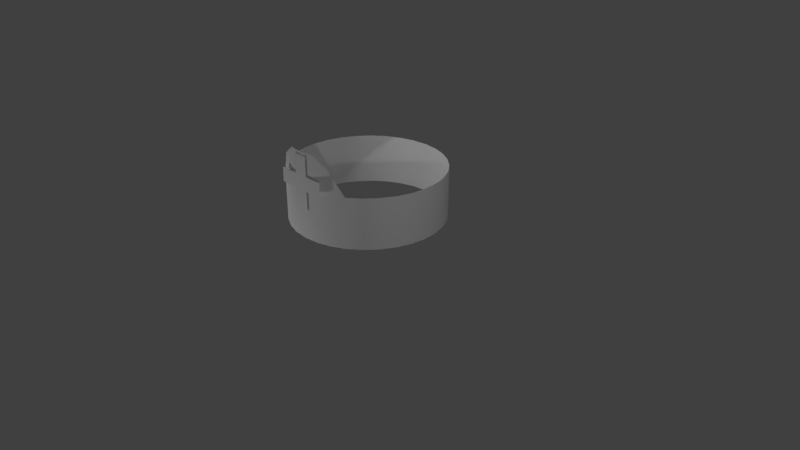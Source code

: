 # Source: Pharmacie_hat2.blend  (saved by Blender 2.79.0; exported with 4.5.12 LTS)
import bpy
from mathutils import Matrix  # noqa: F401  (used for matrix-valued properties, if any)

bpy.ops.wm.read_factory_settings(use_empty=True)
scene = bpy.context.scene
scene.name = 'Scene'

# ---- collections
col_collection_1 = bpy.data.collections.new('Collection 1'); scene.collection.children.link(col_collection_1)

# ---- materials (node trees are filled in below, after node groups)
mat_material_002 = bpy.data.materials.new('Material.002')
mat_material_002.alpha_threshold = 0.0
mat_material_002.use_transparent_shadow = False
mat_material_002.roughness = 0.5
mat_material_001 = bpy.data.materials.new('Material.001')
mat_material_001.alpha_threshold = 0.0
mat_material_001.use_transparent_shadow = False
mat_material_001.roughness = 0.5

# ---- material node trees

# ---- world
world_world = bpy.data.worlds.new('World'); scene.world = world_world
world_world.color = (0.05088, 0.05088, 0.05088)
world_world.use_sun_shadow = False
world_world.sun_shadow_jitter_overblur = 0.0
world_world.cycles.sampling_method = 'MANUAL'

# ---- cameras
cam_camera = bpy.data.cameras.new('Camera')
cam_camera.clip_end = 100.0
cam_camera.lens = 35.0
cam_camera.sensor_width = 32.0
cam_camera.sensor_height = 18.0
cam_camera.ortho_scale = 7.314
cam_camera.dof.focus_distance = 0.0
cam_camera.dof.aperture_fstop = 128.0

# ---- lights
light_lamp_004 = bpy.data.lights.new('Lamp.004', 'POINT')
light_lamp_004.transmission_factor = 0.0
light_lamp_004.cutoff_distance = 30.0
light_lamp_004.energy = 100.0
light_lamp_004.shadow_buffer_clip_start = 1.001
light_lamp_004.shadow_soft_size = 0.1
light_lamp_004.shadow_maximum_resolution = 0.006
light_lamp_004.use_absolute_resolution = True
light_lamp_003 = bpy.data.lights.new('Lamp.003', 'POINT')
light_lamp_003.transmission_factor = 0.0
light_lamp_003.cutoff_distance = 30.0
light_lamp_003.energy = 100.0
light_lamp_003.shadow_buffer_clip_start = 1.001
light_lamp_003.shadow_soft_size = 0.1
light_lamp_003.shadow_maximum_resolution = 0.006
light_lamp_003.use_absolute_resolution = True
light_lamp_002 = bpy.data.lights.new('Lamp.002', 'POINT')
light_lamp_002.transmission_factor = 0.0
light_lamp_002.cutoff_distance = 30.0
light_lamp_002.energy = 100.0
light_lamp_002.shadow_buffer_clip_start = 1.001
light_lamp_002.shadow_soft_size = 0.1
light_lamp_002.shadow_maximum_resolution = 0.006
light_lamp_002.use_absolute_resolution = True
light_lamp_001 = bpy.data.lights.new('Lamp.001', 'POINT')
light_lamp_001.transmission_factor = 0.0
light_lamp_001.cutoff_distance = 30.0
light_lamp_001.energy = 100.0
light_lamp_001.shadow_buffer_clip_start = 1.001
light_lamp_001.shadow_soft_size = 0.1
light_lamp_001.shadow_maximum_resolution = 0.006
light_lamp_001.use_absolute_resolution = True
light_lamp = bpy.data.lights.new('Lamp', 'POINT')
light_lamp.transmission_factor = 0.0
light_lamp.cutoff_distance = 30.0
light_lamp.energy = 100.0
light_lamp.shadow_buffer_clip_start = 1.001
light_lamp.shadow_soft_size = 0.1
light_lamp.shadow_maximum_resolution = 0.006
light_lamp.use_absolute_resolution = True

# ---- meshes
me_plane_001 = bpy.data.meshes.new('Plane.001')
me_plane_001.from_pydata([(-4.237, 1.399, 3.405), (-3.685, 1.399, 3.405), (-4.237, 3.399, 3.405), (-3.685, 3.399, 3.405), (-4.966, 2.675, 3.405), (-4.966, 2.124, 3.405), (-4.237, 2.675, 3.405), (-4.237, 2.124, 3.405), (-3.691, 2.68, 3.406), (-3.691, 2.129, 3.406), (-2.962, 2.68, 3.406), (-2.962, 2.129, 3.406)], [], [(0, 1, 3, 2), (4, 5, 7, 6), (8, 9, 11, 10)])
_uv = me_plane_001.uv_layers.new(name='UVMap')
_uv.uv.foreach_set('vector', [0.4863, 0.5164, 0.512, 0.517, 0.5115, 0.6564, 0.484, 0.6558, 0.4496, 0.6024, 0.4509, 0.564, 0.5464, 0.5661, 0.5469, 0.6045, 0.4496, 0.6024, 0.4509, 0.564, 0.5464, 0.5661, 0.5469, 0.6045])
me_plane_001.materials.append(mat_material_002)
me_plane_001.use_remesh_preserve_volume = False
me_plane_001.use_remesh_preserve_attributes = False
me_plane_001.use_mirror_vertex_groups = False
me_plane_001.update()
me_plane = bpy.data.meshes.new('Plane')
me_plane.from_pydata([], [], [])
_uv = me_plane.uv_layers.new(name='UVMap')
_uv.uv.foreach_set('vector', [])
me_plane.materials.append(mat_material_002)
me_plane.use_remesh_preserve_volume = False
me_plane.use_remesh_preserve_attributes = False
me_plane.use_mirror_vertex_groups = False
me_plane.update()
me_cylinder = bpy.data.meshes.new('Cylinder')
me_cylinder.from_pydata([(-0.3827, 0.9239, 1.24), (-0.3827, 0.9239, 0.5879), (-0.5556, 0.8315, 1.24), (-0.5556, 0.8315, 0.5879), (-0.7071, 0.7071, 1.24), (-0.7071, 0.7071, 0.5879), (-0.8315, 0.5556, 1.24), (-0.8315, 0.5556, 0.5879), (-0.9239, 0.3827, 1.24), (-0.9239, 0.3827, 0.5879), (-0.9808, 0.1951, 1.24), (-0.9808, 0.1951, 0.5879), (-1.0, 9.656e-07, 1.24), (-1.0, 9.656e-07, 0.5879), (-0.9808, -0.1951, 1.24), (-0.9808, -0.1951, 0.5879), (-0.9239, -0.3827, 1.24), (-0.9239, -0.3827, 0.5879), (-0.8315, -0.5556, 1.24), (-0.8315, -0.5556, 0.5879), (-0.7071, -0.7071, 1.24), (-0.7071, -0.7071, 0.5879), (-0.5556, -0.8315, 1.239), (-0.5556, -0.8315, 0.5879), (-0.3827, -0.9239, 1.544), (-0.3827, -0.9239, 0.5879), (-0.1951, -0.9808, 1.68), (-0.1951, -0.9808, 0.5879), (-3.258e-07, -1.0, 1.68), (-3.258e-07, -1.0, 0.5879), (0.1951, -0.9808, 1.68), (0.1951, -0.9808, 0.5879), (0.3827, -0.9239, 1.544), (0.3827, -0.9239, 0.5879), (0.5556, -0.8315, 1.239), (0.5556, -0.8315, 0.5879), (0.7071, -0.7071, 1.24), (0.7071, -0.7071, 0.5879), (0.8315, -0.5556, 1.24), (0.8315, -0.5556, 0.5879), (0.9239, -0.3827, 1.24), (0.9239, -0.3827, 0.5879), (0.9808, -0.1951, 1.24), (0.9808, -0.1951, 0.5879), (1.0, 7.55e-08, 1.24), (1.0, 7.55e-08, 0.5879), (0.9808, 0.1951, 1.24), (0.9808, 0.1951, 0.5879), (0.9239, 0.3827, 1.24), (0.9239, 0.3827, 0.5879), (0.8315, 0.5556, 1.24), (0.8315, 0.5556, 0.5879), (0.7071, 0.7071, 1.24), (0.7071, 0.7071, 0.5879), (0.5556, 0.8315, 1.24), (0.5556, 0.8315, 0.5879), (0.3827, 0.9239, 1.24), (0.3827, 0.9239, 0.5879), (0.1951, 0.9808, 1.24), (0.1951, 0.9808, 0.5879), (0.0, 1.0, 1.24), (0.0, 1.0, 0.5879), (-0.1951, 0.9808, 0.5879), (-0.1951, 0.9808, 1.24), (-0.3827, -0.9239, 1.008), (-0.1951, -0.9808, 1.077), (-3.258e-07, -1.0, 1.077), (0.1951, -0.9808, 1.077), (0.3827, -0.9239, 1.008), (0.5556, -0.8315, 0.856), (0.7071, -0.7071, 0.914), (0.8315, -0.5556, 0.914), (0.9239, -0.3827, 0.914), (0.9808, -0.1951, 0.914), (1.0, 7.55e-08, 0.914), (0.9808, 0.1951, 0.914), (0.9239, 0.3827, 0.914), (0.8315, 0.5556, 0.914), (0.7071, 0.7071, 0.914), (0.5556, 0.8315, 0.914), (0.3827, 0.9239, 0.914), (0.1951, 0.9808, 0.914), (0.0, 1.0, 0.914), (-0.5556, -0.8315, 0.856), (-0.7071, -0.7071, 0.914), (-0.8315, -0.5556, 0.914), (-0.9239, -0.3827, 0.914), (-0.9808, -0.1951, 0.914), (-1.0, 9.656e-07, 0.914), (-0.9808, 0.1951, 0.914), (-0.9239, 0.3827, 0.914), (-0.8315, 0.5556, 0.914), (-0.7071, 0.7071, 0.914), (-0.5556, 0.8315, 0.914), (-0.3827, 0.9239, 0.914), (-0.1951, 0.9808, 0.914)], [], [(73, 42, 40, 72), (74, 44, 42, 73), (75, 46, 44, 74), (76, 48, 46, 75), (77, 50, 48, 76), (78, 52, 50, 77), (79, 54, 52, 78), (80, 56, 54, 79), (81, 58, 56, 80), (82, 60, 58, 81), (72, 40, 38, 71), (71, 38, 36, 70), (70, 36, 34, 69), (69, 34, 32, 68), (68, 32, 30, 67), (67, 30, 28, 66), (66, 28, 26, 65), (65, 26, 24, 64), (64, 24, 22, 83), (83, 22, 20, 84), (84, 20, 18, 85), (85, 18, 16, 86), (86, 16, 14, 87), (87, 14, 12, 88), (88, 12, 10, 89), (89, 10, 8, 90), (90, 8, 6, 91), (91, 6, 4, 92), (92, 4, 2, 93), (93, 2, 0, 94), (94, 0, 63, 95), (95, 63, 60, 82), (62, 95, 82, 61), (1, 94, 95, 62), (3, 93, 94, 1), (5, 92, 93, 3), (7, 91, 92, 5), (9, 90, 91, 7), (11, 89, 90, 9), (13, 88, 89, 11), (15, 87, 88, 13), (17, 86, 87, 15), (19, 85, 86, 17), (21, 84, 85, 19), (23, 83, 84, 21), (25, 64, 83, 23), (27, 65, 64, 25), (29, 66, 65, 27), (31, 67, 66, 29), (33, 68, 67, 31), (35, 69, 68, 33), (37, 70, 69, 35), (39, 71, 70, 37), (41, 72, 71, 39), (61, 82, 81, 59), (59, 81, 80, 57), (57, 80, 79, 55), (55, 79, 78, 53), (53, 78, 77, 51), (51, 77, 76, 49), (49, 76, 75, 47), (47, 75, 74, 45), (45, 74, 73, 43), (43, 73, 72, 41)])
me_cylinder.polygons.foreach_set('use_smooth', [True] * 64)
_uv = me_cylinder.uv_layers.new(name='UVMap')
_uv.uv.foreach_set('vector', [0.5792, 0.5491, 0.582, 0.6049, 0.6001, 0.5976, 0.5963, 0.539, 0.5585, 0.5573, 0.5603, 0.6108, 0.582, 0.6049, 0.5792, 0.5491, 0.535, 0.5637, 0.5359, 0.6153, 0.5603, 0.6108, 0.5585, 0.5573, 0.5095, 0.5684, 0.5095, 0.6186, 0.5359, 0.6153, 0.535, 0.5637, 0.4825, 0.5715, 0.4815, 0.6207, 0.5095, 0.6186, 0.5095, 0.5684, 0.4544, 0.573, 0.4523, 0.6217, 0.4815, 0.6207, 0.4825, 0.5715, 0.4254, 0.573, 0.4224, 0.6217, 0.4523, 0.6217, 0.4544, 0.573, 0.396, 0.5715, 0.3918, 0.6205, 0.4224, 0.6217, 0.4254, 0.573, 0.3663, 0.5685, 0.361, 0.6182, 0.3918, 0.6205, 0.396, 0.5715, 0.3367, 0.5638, 0.3302, 0.6148, 0.361, 0.6182, 0.3663, 0.5685, 0.5963, 0.539, 0.6001, 0.5976, 0.6133, 0.589, 0.6087, 0.527, 0.6087, 0.527, 0.6133, 0.589, 0.6201, 0.5788, 0.6149, 0.5132, 0.6149, 0.5132, 0.6201, 0.5788, 0.6189, 0.5672, 0.6125, 0.486, 0.6125, 0.486, 0.6189, 0.5672, 0.6134, 0.6322, 0.604, 0.5015, 0.604, 0.5015, 0.6134, 0.6322, 0.592, 0.6646, 0.583, 0.5016, 0.583, 0.5016, 0.592, 0.6646, 0.5539, 0.6596, 0.5488, 0.487, 0.5488, 0.487, 0.5539, 0.6596, 0.502, 0.655, 0.5031, 0.4743, 0.5031, 0.4743, 0.502, 0.655, 0.4412, 0.6046, 0.4491, 0.4467, 0.4491, 0.4467, 0.4412, 0.6046, 0.3838, 0.5059, 0.3939, 0.4025, 0.3939, 0.4025, 0.3838, 0.5059, 0.3224, 0.5063, 0.3352, 0.4176, 0.3352, 0.4176, 0.3224, 0.5063, 0.2676, 0.511, 0.2838, 0.4239, 0.2838, 0.4239, 0.2676, 0.511, 0.224, 0.5194, 0.2424, 0.435, 0.2424, 0.435, 0.224, 0.5194, 0.1941, 0.5304, 0.2134, 0.4496, 0.2134, 0.4496, 0.1941, 0.5304, 0.1782, 0.5427, 0.1972, 0.466, 0.1972, 0.466, 0.1782, 0.5427, 0.1747, 0.5554, 0.1927, 0.483, 0.1927, 0.483, 0.1747, 0.5554, 0.1817, 0.5675, 0.1982, 0.4994, 0.1982, 0.4994, 0.1817, 0.5675, 0.1967, 0.5787, 0.2114, 0.5145, 0.2114, 0.5145, 0.1967, 0.5787, 0.2176, 0.5886, 0.2304, 0.528, 0.2304, 0.528, 0.2176, 0.5886, 0.2426, 0.5972, 0.2537, 0.5397, 0.2537, 0.5397, 0.2426, 0.5972, 0.2704, 0.6044, 0.2798, 0.5495, 0.2798, 0.5495, 0.2704, 0.6044, 0.2998, 0.6102, 0.3077, 0.5575, 0.3077, 0.5575, 0.2998, 0.6102, 0.3302, 0.6148, 0.3367, 0.5638, 0.315, 0.5086, 0.3077, 0.5575, 0.3367, 0.5638, 0.3428, 0.5163, 0.2885, 0.4987, 0.2798, 0.5495, 0.3077, 0.5575, 0.315, 0.5086, 0.2639, 0.4867, 0.2537, 0.5397, 0.2798, 0.5495, 0.2885, 0.4987, 0.2422, 0.4724, 0.2304, 0.528, 0.2537, 0.5397, 0.2639, 0.4867, 0.2247, 0.456, 0.2114, 0.5145, 0.2304, 0.528, 0.2422, 0.4724, 0.213, 0.4377, 0.1982, 0.4994, 0.2114, 0.5145, 0.2247, 0.456, 0.2089, 0.4179, 0.1927, 0.483, 0.1982, 0.4994, 0.213, 0.4377, 0.2142, 0.3976, 0.1972, 0.466, 0.1927, 0.483, 0.2089, 0.4179, 0.2305, 0.378, 0.2134, 0.4496, 0.1972, 0.466, 0.2142, 0.3976, 0.2586, 0.3608, 0.2424, 0.435, 0.2134, 0.4496, 0.2305, 0.378, 0.298, 0.3476, 0.2838, 0.4239, 0.2424, 0.435, 0.2586, 0.3608, 0.3464, 0.3402, 0.3352, 0.4176, 0.2838, 0.4239, 0.298, 0.3476, 0.4001, 0.3395, 0.3939, 0.4025, 0.3352, 0.4176, 0.3464, 0.3402, 0.4541, 0.3457, 0.4491, 0.4467, 0.3939, 0.4025, 0.4001, 0.3395, 0.5038, 0.3579, 0.5031, 0.4743, 0.4491, 0.4467, 0.4541, 0.3457, 0.5455, 0.3747, 0.5488, 0.487, 0.5031, 0.4743, 0.5038, 0.3579, 0.577, 0.3942, 0.583, 0.5016, 0.5488, 0.487, 0.5455, 0.3747, 0.5978, 0.4146, 0.604, 0.5015, 0.583, 0.5016, 0.577, 0.3942, 0.6084, 0.4347, 0.6125, 0.486, 0.604, 0.5015, 0.5978, 0.4146, 0.6102, 0.4535, 0.6149, 0.5132, 0.6125, 0.486, 0.6084, 0.4347, 0.6045, 0.4704, 0.6087, 0.527, 0.6149, 0.5132, 0.6102, 0.4535, 0.5929, 0.4851, 0.5963, 0.539, 0.6087, 0.527, 0.6045, 0.4704, 0.3428, 0.5163, 0.3367, 0.5638, 0.3663, 0.5685, 0.3712, 0.522, 0.3712, 0.522, 0.3663, 0.5685, 0.396, 0.5715, 0.3998, 0.5258, 0.3998, 0.5258, 0.396, 0.5715, 0.4254, 0.573, 0.4282, 0.5276, 0.4282, 0.5276, 0.4254, 0.573, 0.4544, 0.573, 0.4562, 0.5275, 0.4562, 0.5275, 0.4544, 0.573, 0.4825, 0.5715, 0.4835, 0.5256, 0.4835, 0.5256, 0.4825, 0.5715, 0.5095, 0.5684, 0.5096, 0.5217, 0.5096, 0.5217, 0.5095, 0.5684, 0.535, 0.5637, 0.5342, 0.5158, 0.5342, 0.5158, 0.535, 0.5637, 0.5585, 0.5573, 0.5567, 0.5078, 0.5567, 0.5078, 0.5585, 0.5573, 0.5792, 0.5491, 0.5766, 0.4976, 0.5766, 0.4976, 0.5792, 0.5491, 0.5963, 0.539, 0.5929, 0.4851])
me_cylinder.materials.append(mat_material_001)
me_cylinder.use_remesh_preserve_volume = False
me_cylinder.use_remesh_preserve_attributes = False
me_cylinder.use_mirror_vertex_groups = False
me_cylinder.update()

# ---- objects
ob_plane_001 = bpy.data.objects.new('Plane.001', me_plane_001)
ob_lamp_004 = bpy.data.objects.new('Lamp.004', light_lamp_004)
ob_lamp_003 = bpy.data.objects.new('Lamp.003', light_lamp_003)
ob_lamp_002 = bpy.data.objects.new('Lamp.002', light_lamp_002)
ob_lamp_001 = bpy.data.objects.new('Lamp.001', light_lamp_001)
ob_plane = bpy.data.objects.new('Plane', me_plane)
ob_cylinder = bpy.data.objects.new('Cylinder', me_cylinder)
ob_lamp = bpy.data.objects.new('Lamp', light_lamp)
ob_camera = bpy.data.objects.new('Camera', cam_camera)

# ---- transforms, parenting, visibility, modifiers, constraints
ob_plane_001.location = (1.335, 0.1509, 0.4861)
ob_plane_001.rotation_euler = (1.571, -0.0, 0.0)
ob_plane_001.scale = (0.3399, 0.3399, 0.3399)
ob_plane_001.lineart.crease_threshold = 0.0
ob_lamp_004.location = (5.435, -3.976, 2.317)
ob_lamp_004.rotation_euler = (0.6503, 0.05522, 1.866)
ob_lamp_004.lock_rotations_4d = False
ob_lamp_004.empty_display_type = 'ARROWS'
ob_lamp_004.color = (0.0, 0.0, 0.0, 0.0)
ob_lamp_004.lineart.crease_threshold = 0.0
ob_lamp_003.location = (-2.873, 5.223, 2.549)
ob_lamp_003.rotation_euler = (0.6503, 0.05522, 1.866)
ob_lamp_003.lock_rotations_4d = False
ob_lamp_003.empty_display_type = 'ARROWS'
ob_lamp_003.color = (0.0, 0.0, 0.0, 0.0)
ob_lamp_003.lineart.crease_threshold = 0.0
ob_lamp_002.location = (-1.394, -0.7047, 3.788)
ob_lamp_002.rotation_euler = (0.6503, 0.05522, 1.866)
ob_lamp_002.lock_rotations_4d = False
ob_lamp_002.empty_display_type = 'ARROWS'
ob_lamp_002.color = (0.0, 0.0, 0.0, 0.0)
ob_lamp_002.lineart.crease_threshold = 0.0
ob_lamp_001.location = (-2.123, -3.563, -1.09)
ob_lamp_001.rotation_euler = (0.6503, 0.05522, 1.866)
ob_lamp_001.lock_rotations_4d = False
ob_lamp_001.empty_display_type = 'ARROWS'
ob_lamp_001.color = (0.0, 0.0, 0.0, 0.0)
ob_lamp_001.lineart.crease_threshold = 0.0
ob_plane.location = (1.335, 0.1509, 0.4861)
ob_plane.rotation_euler = (1.571, -0.0, 0.0)
ob_plane.scale = (0.3399, 0.3399, 0.3399)
ob_plane.lineart.crease_threshold = 0.0
ob_cylinder.location = (0.0, 0.0, 0.0)
ob_cylinder.lineart.crease_threshold = 0.0
ob_lamp.location = (4.076, 1.005, 5.904)
ob_lamp.rotation_euler = (0.6503, 0.05522, 1.866)
ob_lamp.lock_rotations_4d = False
ob_lamp.empty_display_type = 'ARROWS'
ob_lamp.color = (0.0, 0.0, 0.0, 0.0)
ob_lamp.lineart.crease_threshold = 0.0
ob_camera.location = (7.481, -6.508, 5.344)
ob_camera.rotation_euler = (1.109, 0.0, 0.8149)
ob_camera.lock_rotations_4d = False
ob_camera.empty_display_type = 'ARROWS'
ob_camera.color = (0.0, 0.0, 0.0, 0.0)
ob_camera.display_type = 'WIRE'
ob_camera.lineart.crease_threshold = 0.0

# ---- collection membership
col_collection_1.objects.link(ob_plane_001)
col_collection_1.objects.link(ob_lamp_004)
col_collection_1.objects.link(ob_lamp_003)
col_collection_1.objects.link(ob_lamp_002)
col_collection_1.objects.link(ob_lamp_001)
col_collection_1.objects.link(ob_plane)
col_collection_1.objects.link(ob_cylinder)
col_collection_1.objects.link(ob_lamp)
col_collection_1.objects.link(ob_camera)

# ---- scene / render settings (as saved in the file)
scene.camera = ob_camera
scene.frame_start = 1; scene.frame_end = 250; scene.frame_set(1)
scene.render.engine = 'BLENDER_EEVEE_NEXT'
scene.render.resolution_percentage = 50
scene.render.dither_intensity = 0.0
scene.cycles.use_denoising = False
scene.cycles.samples = 128
scene.cycles.sampling_pattern = 'TABULATED_SOBOL'
scene.cycles.use_adaptive_sampling = False
scene.cycles.use_light_tree = False
scene.cycles.blur_glossy = 0.0
scene.cycles.sample_clamp_indirect = 0.0
scene.view_settings.view_transform = 'Standard'
bpy.context.view_layer.update()
